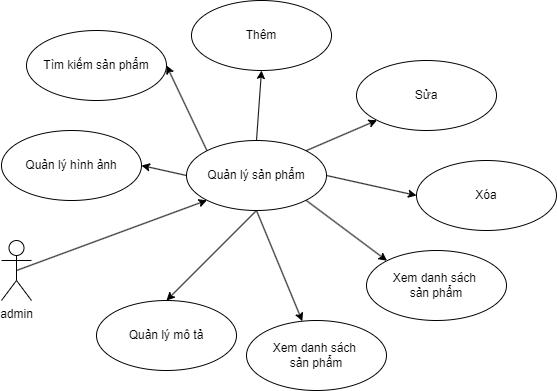

The diagram above was exported from draw.io. Its source (the exported page's mxGraphModel, read from the mxfile embedded in the PNG):
<mxGraphModel dx="1042" dy="565" grid="1" gridSize="10" guides="1" tooltips="1" connect="1" arrows="1" fold="1" page="1" pageScale="1" pageWidth="850" pageHeight="1100" math="0" shadow="0">
  <root>
    <mxCell id="0" />
    <mxCell id="1" parent="0" />
    <mxCell id="T5RO-NbR00YXk48_bgHJ-1" style="rounded=0;orthogonalLoop=1;jettySize=auto;html=1;exitX=0.5;exitY=0;exitDx=0;exitDy=0;entryX=0.5;entryY=1;entryDx=0;entryDy=0;" edge="1" parent="1" source="T5RO-NbR00YXk48_bgHJ-29" target="T5RO-NbR00YXk48_bgHJ-11">
      <mxGeometry relative="1" as="geometry">
        <mxPoint x="375" y="280" as="sourcePoint" />
      </mxGeometry>
    </mxCell>
    <mxCell id="T5RO-NbR00YXk48_bgHJ-2" style="rounded=0;orthogonalLoop=1;jettySize=auto;html=1;exitX=1;exitY=0;exitDx=0;exitDy=0;entryX=0;entryY=1;entryDx=0;entryDy=0;" edge="1" parent="1" source="T5RO-NbR00YXk48_bgHJ-29" target="T5RO-NbR00YXk48_bgHJ-12">
      <mxGeometry relative="1" as="geometry">
        <mxPoint x="375" y="280" as="sourcePoint" />
      </mxGeometry>
    </mxCell>
    <mxCell id="T5RO-NbR00YXk48_bgHJ-4" style="rounded=0;orthogonalLoop=1;jettySize=auto;html=1;exitX=1;exitY=1;exitDx=0;exitDy=0;entryX=0;entryY=0;entryDx=0;entryDy=0;" edge="1" parent="1" source="T5RO-NbR00YXk48_bgHJ-29" target="T5RO-NbR00YXk48_bgHJ-14">
      <mxGeometry relative="1" as="geometry">
        <mxPoint x="375" y="280" as="sourcePoint" />
      </mxGeometry>
    </mxCell>
    <mxCell id="T5RO-NbR00YXk48_bgHJ-5" style="rounded=0;orthogonalLoop=1;jettySize=auto;html=1;exitX=1;exitY=0.5;exitDx=0;exitDy=0;entryX=0;entryY=0.5;entryDx=0;entryDy=0;" edge="1" parent="1" source="T5RO-NbR00YXk48_bgHJ-29" target="T5RO-NbR00YXk48_bgHJ-13">
      <mxGeometry relative="1" as="geometry">
        <mxPoint x="375" y="280" as="sourcePoint" />
      </mxGeometry>
    </mxCell>
    <mxCell id="T5RO-NbR00YXk48_bgHJ-19" style="rounded=0;orthogonalLoop=1;jettySize=auto;html=1;exitX=0;exitY=0;exitDx=0;exitDy=0;entryX=1;entryY=0.5;entryDx=0;entryDy=0;" edge="1" parent="1" source="T5RO-NbR00YXk48_bgHJ-29" target="T5RO-NbR00YXk48_bgHJ-18">
      <mxGeometry relative="1" as="geometry">
        <mxPoint x="375" y="280" as="sourcePoint" />
      </mxGeometry>
    </mxCell>
    <mxCell id="T5RO-NbR00YXk48_bgHJ-11" value="Thêm" style="ellipse;whiteSpace=wrap;html=1;" vertex="1" parent="1">
      <mxGeometry x="345" y="110" width="140" height="70" as="geometry" />
    </mxCell>
    <mxCell id="T5RO-NbR00YXk48_bgHJ-12" value="Sửa" style="ellipse;whiteSpace=wrap;html=1;" vertex="1" parent="1">
      <mxGeometry x="510" y="170" width="140" height="70" as="geometry" />
    </mxCell>
    <mxCell id="T5RO-NbR00YXk48_bgHJ-13" value="Xóa" style="ellipse;whiteSpace=wrap;html=1;" vertex="1" parent="1">
      <mxGeometry x="570" y="270" width="140" height="70" as="geometry" />
    </mxCell>
    <mxCell id="T5RO-NbR00YXk48_bgHJ-14" value="Xem danh sách&amp;nbsp;&lt;div&gt;sản phẩm&lt;/div&gt;" style="ellipse;whiteSpace=wrap;html=1;" vertex="1" parent="1">
      <mxGeometry x="520" y="360" width="140" height="70" as="geometry" />
    </mxCell>
    <mxCell id="T5RO-NbR00YXk48_bgHJ-18" value="Tìm kiếm sản phẩm" style="ellipse;whiteSpace=wrap;html=1;" vertex="1" parent="1">
      <mxGeometry x="180" y="140" width="140" height="70" as="geometry" />
    </mxCell>
    <mxCell id="T5RO-NbR00YXk48_bgHJ-31" style="rounded=0;orthogonalLoop=1;jettySize=auto;html=1;exitX=0.5;exitY=0.5;exitDx=0;exitDy=0;exitPerimeter=0;entryX=0;entryY=1;entryDx=0;entryDy=0;" edge="1" parent="1" source="T5RO-NbR00YXk48_bgHJ-28" target="T5RO-NbR00YXk48_bgHJ-29">
      <mxGeometry relative="1" as="geometry" />
    </mxCell>
    <mxCell id="T5RO-NbR00YXk48_bgHJ-28" value="admin" style="shape=umlActor;html=1;verticalLabelPosition=bottom;verticalAlign=top;align=center;labelPosition=center;" vertex="1" parent="1">
      <mxGeometry x="155" y="350" width="30" height="60" as="geometry" />
    </mxCell>
    <mxCell id="T5RO-NbR00YXk48_bgHJ-33" style="rounded=0;orthogonalLoop=1;jettySize=auto;html=1;exitX=0.5;exitY=1;exitDx=0;exitDy=0;" edge="1" parent="1" source="T5RO-NbR00YXk48_bgHJ-29" target="T5RO-NbR00YXk48_bgHJ-32">
      <mxGeometry relative="1" as="geometry" />
    </mxCell>
    <mxCell id="T5RO-NbR00YXk48_bgHJ-37" style="rounded=0;orthogonalLoop=1;jettySize=auto;html=1;exitX=0.5;exitY=1;exitDx=0;exitDy=0;entryX=0.5;entryY=0;entryDx=0;entryDy=0;" edge="1" parent="1" source="T5RO-NbR00YXk48_bgHJ-29" target="T5RO-NbR00YXk48_bgHJ-34">
      <mxGeometry relative="1" as="geometry" />
    </mxCell>
    <mxCell id="T5RO-NbR00YXk48_bgHJ-29" value="Quản lý sản phẩm" style="ellipse;whiteSpace=wrap;html=1;" vertex="1" parent="1">
      <mxGeometry x="340" y="250" width="140" height="70" as="geometry" />
    </mxCell>
    <mxCell id="T5RO-NbR00YXk48_bgHJ-32" value="Xem danh sách&amp;nbsp;&lt;div&gt;sản phẩm&lt;/div&gt;" style="ellipse;whiteSpace=wrap;html=1;" vertex="1" parent="1">
      <mxGeometry x="400" y="430" width="140" height="70" as="geometry" />
    </mxCell>
    <mxCell id="T5RO-NbR00YXk48_bgHJ-34" value="Quản lý mô tả" style="ellipse;whiteSpace=wrap;html=1;" vertex="1" parent="1">
      <mxGeometry x="250" y="410" width="140" height="70" as="geometry" />
    </mxCell>
    <mxCell id="T5RO-NbR00YXk48_bgHJ-38" value="Quản lý hình ảnh" style="ellipse;whiteSpace=wrap;html=1;" vertex="1" parent="1">
      <mxGeometry x="155" y="240" width="140" height="70" as="geometry" />
    </mxCell>
    <mxCell id="T5RO-NbR00YXk48_bgHJ-39" style="rounded=0;orthogonalLoop=1;jettySize=auto;html=1;exitX=0;exitY=0.5;exitDx=0;exitDy=0;entryX=1;entryY=0.5;entryDx=0;entryDy=0;" edge="1" parent="1" source="T5RO-NbR00YXk48_bgHJ-29" target="T5RO-NbR00YXk48_bgHJ-38">
      <mxGeometry relative="1" as="geometry">
        <mxPoint x="371" y="270" as="sourcePoint" />
        <mxPoint x="330" y="185" as="targetPoint" />
      </mxGeometry>
    </mxCell>
  </root>
</mxGraphModel>